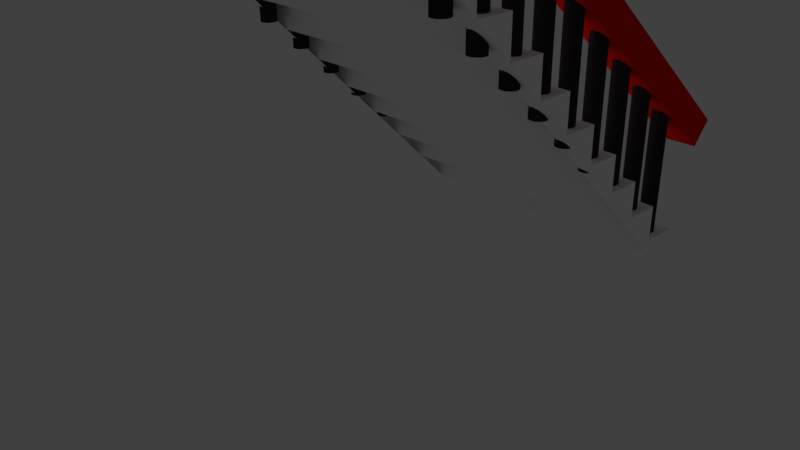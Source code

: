 # Source: stair.blend  (saved by Blender 2.77.0; exported with 4.5.12 LTS)
import bpy
from mathutils import Matrix  # noqa: F401  (used for matrix-valued properties, if any)

bpy.ops.wm.read_factory_settings(use_empty=True)
scene = bpy.context.scene
scene.name = 'Scene'

# ---- collections
col_collection_1 = bpy.data.collections.new('Collection 1'); scene.collection.children.link(col_collection_1)

# ---- materials (node trees are filled in below, after node groups)
mat_stair_001 = bpy.data.materials.new('Stair.001')
mat_stair_001.alpha_threshold = 0.0
mat_stair_001.use_transparent_shadow = False
mat_stair_001.preview_render_type = 'FLAT'
mat_stair_001.diffuse_color = (1.0, 1.0, 1.0, 1.0)
mat_stair_001.roughness = 0.5
mat_hands = bpy.data.materials.new('hands')
mat_hands.alpha_threshold = 0.0
mat_hands.use_transparent_shadow = False
mat_hands.diffuse_color = (0.8, 0.008613, 0.00164, 1.0)
mat_hands.roughness = 0.5
mat_cilinder = bpy.data.materials.new('Cilinder')
mat_cilinder.alpha_threshold = 0.0
mat_cilinder.use_transparent_shadow = False
mat_cilinder.diffuse_color = (0.0331, 0.0258, 0.02956, 1.0)
mat_cilinder.roughness = 0.5

# ---- material node trees

# ---- world
world_world = bpy.data.worlds.new('World'); scene.world = world_world
world_world.color = (0.05088, 0.05088, 0.05088)
world_world.use_sun_shadow = False
world_world.sun_shadow_jitter_overblur = 0.0
world_world.cycles.sampling_method = 'MANUAL'

# ---- cameras
cam_camera = bpy.data.cameras.new('Camera')
cam_camera.clip_end = 100.0
cam_camera.lens = 35.0
cam_camera.sensor_width = 32.0
cam_camera.sensor_height = 18.0
cam_camera.ortho_scale = 7.314
cam_camera.dof.focus_distance = 0.0
cam_camera.dof.aperture_fstop = 128.0

# ---- lights
light_point = bpy.data.lights.new('Point', 'POINT')
light_point.transmission_factor = 0.0
light_point.energy = 263.0
light_point.shadow_buffer_clip_start = 0.5
light_point.shadow_soft_size = 0.1
light_point.shadow_maximum_resolution = 0.006
light_point.use_absolute_resolution = True

# ---- meshes
me_cube = bpy.data.meshes.new('Cube')
me_cube.from_pydata([(0.009804, 3.324, -0.5), (2.06, 2.874, 0.0), (0.009804, 3.324, 0.0), (0.009804, 2.824, -0.5), (2.01, 3.324, -0.5), (2.06, 3.274, 0.0), (0.009804, 2.824, 0.0), (2.06, 2.774, 0.5), (0.009804, 2.824, 0.5), (2.06, 2.374, 0.5), (0.009804, 2.324, 0.5), (2.06, 2.274, 1.0), (0.009804, 2.324, 1.0), (2.06, 1.874, 1.0), (0.009804, 1.824, 1.0), (2.06, 1.774, 1.5), (0.009804, 1.824, 1.5), (2.06, 1.374, 1.5), (0.009804, 1.324, 1.5), (2.06, 1.274, 2.0), (0.009804, 1.324, 2.0), (2.06, 0.8735, 2.0), (0.009804, 0.8235, 2.0), (2.06, 0.7735, 2.5), (0.009804, 0.8235, 2.5), (2.06, 0.3735, 2.5), (0.009804, 0.3235, 2.5), (2.06, 0.2735, 3.0), (0.009804, 0.3235, 3.0), (2.06, -0.1265, 3.0), (0.009804, -0.1765, 3.0), (2.06, -0.2265, 3.5), (0.009804, -0.1765, 3.5), (2.06, -0.6265, 3.5), (0.009804, -0.6765, 3.5), (2.06, -0.7265, 4.0), (0.009804, -0.6765, 4.0), (2.06, -1.126, 4.0), (0.009804, -1.176, 4.0), (2.06, -1.226, 4.5), (0.009804, -1.176, 4.5), (2.06, -1.626, 4.5), (0.009804, -1.676, 4.5), (2.06, -1.726, 5.0), (0.009804, -1.676, 5.0), (2.06, -2.126, 5.0), (0.009804, -2.176, 5.0), (2.06, -2.226, 5.5), (0.009804, -2.176, 5.5), (2.06, -2.626, 5.5), (0.009804, -2.676, 5.5), (2.21, 3.274, 0.0), (2.26, 3.324, -0.5), (2.21, 2.874, 0.0), (2.21, 2.774, 0.5), (2.21, 2.374, 0.5), (2.21, 2.274, 1.0), (2.21, 1.874, 1.0), (2.21, 1.774, 1.5), (2.21, 1.374, 1.5), (2.21, 1.274, 2.0), (2.21, 0.8735, 2.0), (2.21, 0.7735, 2.5), (2.21, 0.3735, 2.5), (2.21, 0.2735, 3.0), (2.21, -0.1265, 3.0), (2.21, -0.2265, 3.5), (2.21, -0.6265, 3.5), (2.21, -0.7265, 4.0), (2.21, -1.126, 4.0), (2.21, -1.226, 4.5), (2.21, -1.626, 4.5), (2.21, -1.726, 5.0), (2.21, -2.126, 5.0), (2.21, -2.226, 5.5), (2.21, -2.626, 5.5), (2.01, 2.824, 0.0), (2.01, 3.324, 0.0), (2.01, 2.824, 0.5), (2.01, 2.324, 0.5), (2.01, 2.324, 1.0), (2.01, 1.824, 1.0), (2.01, 1.824, 1.5), (2.01, 1.324, 1.5), (2.01, 1.324, 2.0), (2.01, 0.8235, 2.0), (2.01, 0.8235, 2.5), (2.01, 0.3235, 2.5), (2.01, 0.3235, 3.0), (2.01, -0.1765, 3.0), (2.01, -0.1765, 3.5), (2.01, -0.6765, 3.5), (2.01, -0.6765, 4.0), (2.01, -1.176, 4.0), (2.01, -1.176, 4.5), (2.01, -1.676, 4.5), (2.01, -1.676, 5.0), (2.01, -2.176, 5.0), (2.01, -2.176, 5.5), (2.26, 2.824, 0.0), (2.01, -2.676, 5.5), (2.26, 3.324, 0.0), (2.26, 2.824, 0.5), (2.26, 2.324, 0.5), (2.26, 2.324, 1.0), (2.26, 1.824, 1.0), (2.26, 1.824, 1.5), (2.26, 1.324, 1.5), (2.26, 1.324, 2.0), (2.26, 0.8235, 2.0), (2.26, 0.8235, 2.5), (2.26, 0.3235, 2.5), (2.26, 0.3235, 3.0), (2.26, -0.1765, 3.0), (2.26, -0.1765, 3.5), (2.26, -0.6765, 3.5), (2.26, -0.6765, 4.0), (2.26, -1.176, 4.0), (2.26, -1.176, 4.5), (2.26, -1.676, 4.5), (2.26, -1.676, 5.0), (2.26, -2.176, 5.0), (2.26, -2.176, 5.5), (2.26, -2.676, 5.5)], [], [(6, 2, 0, 3), (2, 77, 4, 0), (76, 6, 8, 78), (78, 8, 10, 79), (79, 10, 12, 80), (80, 12, 14, 81), (81, 14, 16, 82), (82, 16, 18, 83), (83, 18, 20, 84), (84, 20, 22, 85), (85, 22, 24, 86), (86, 24, 26, 87), (87, 26, 28, 88), (88, 28, 30, 89), (11, 13, 57, 56), (89, 30, 32, 90), (100, 97, 121, 123), (90, 32, 34, 91), (87, 85, 109, 111), (91, 34, 36, 92), (97, 95, 119, 121), (92, 36, 38, 93), (93, 94, 118, 117), (93, 38, 40, 94), (19, 21, 61, 60), (94, 40, 42, 95), (43, 45, 73, 72), (95, 42, 44, 96), (95, 93, 117, 119), (96, 44, 46, 97), (4, 77, 101, 52), (97, 46, 48, 98), (2, 6, 76, 77), (98, 48, 50, 100), (85, 83, 107, 109), (27, 29, 65, 64), (79, 80, 104, 103), (116, 117, 115), (114, 115, 113), (112, 113, 111), (110, 111, 109), (108, 109, 107), (106, 107, 105), (104, 105, 103), (102, 103, 99), (101, 99, 52), (118, 119, 117), (120, 121, 119), (122, 123, 121), (89, 90, 114, 113), (5, 1, 53, 51), (85, 86, 110, 109), (93, 91, 115, 117), (81, 79, 103, 105), (39, 41, 71, 70), (81, 82, 106, 105), (31, 33, 67, 66), (97, 98, 122, 121), (83, 81, 105, 107), (76, 78, 102, 99), (23, 25, 63, 62), (89, 87, 111, 113), (15, 17, 59, 58), (91, 92, 116, 115), (95, 96, 120, 119), (76, 4, 52, 99), (7, 9, 55, 54), (87, 88, 112, 111), (91, 89, 113, 115), (47, 49, 75, 74), (83, 84, 108, 107), (35, 37, 69, 68), (79, 76, 99, 103), (1, 5, 77, 76), (9, 7, 78, 79), (13, 11, 80, 81), (17, 15, 82, 83), (21, 19, 84, 85), (25, 23, 86, 87), (29, 27, 88, 89), (33, 31, 90, 91), (37, 35, 92, 93), (41, 39, 94, 95), (45, 43, 96, 97), (49, 47, 98, 100), (51, 53, 99, 101), (54, 55, 103, 102), (56, 57, 105, 104), (58, 59, 107, 106), (60, 61, 109, 108), (62, 63, 111, 110), (64, 65, 113, 112), (66, 67, 115, 114), (68, 69, 117, 116), (70, 71, 119, 118), (72, 73, 121, 120), (74, 75, 123, 122), (11, 56, 104, 80), (55, 9, 79, 103), (65, 29, 89, 113), (27, 64, 112, 88), (59, 17, 83, 107), (61, 21, 85, 109), (5, 51, 101, 77), (69, 37, 93, 117), (71, 41, 95, 119), (73, 45, 97, 121), (43, 72, 120, 96), (19, 60, 108, 84), (39, 70, 118, 94), (63, 25, 87, 111), (75, 49, 100, 123), (57, 13, 81, 105), (31, 66, 114, 90), (53, 1, 76, 99), (23, 62, 110, 86), (67, 33, 91, 115), (15, 58, 106, 82), (47, 74, 122, 98), (7, 54, 102, 78), (35, 68, 116, 92)])
_uv = me_cube.uv_layers.new(name='UVMap')
_uv.uv.foreach_set('vector', [-1.18, 1.004, -1.18, 0.6041, -0.6376, 0.6041, -0.6376, 1.004, 2.168, -1.194, 2.168, -2.792, 2.71, -2.792, 2.71, -1.194, -0.5445, -2.792, -0.5445, -1.194, -1.087, -1.194, -1.087, -2.792, 2.71, 0.4043, 2.71, -1.194, 3.253, -1.194, 3.253, 0.4043, 1.083, -2.792, 1.083, -1.194, 0.5404, -1.194, 0.5404, -2.792, 2.71, -0.9941, 2.71, 0.6041, 2.168, 0.6041, 2.168, -0.9941, -0.002069, -0.9941, -0.002068, 0.6041, -0.5445, 0.6041, -0.5445, -0.9941, 1.625, -0.9941, 1.625, 0.6041, 1.083, 0.6041, 1.083, -0.9941, -1.629, -2.792, -1.629, -1.194, -2.172, -1.194, -2.172, -2.792, -1.629, -0.9941, -1.629, 0.6041, -2.172, 0.6041, -2.172, -0.9941, -1.087, -2.792, -1.087, -1.194, -1.629, -1.194, -1.629, -2.792, 1.083, -0.9941, 1.083, 0.6041, 0.5404, 0.6041, 0.5404, -0.9941, 0.5404, -0.9941, 0.5404, 0.6041, -0.002068, 0.6041, -0.002068, -0.9941, -0.5445, -0.9941, -0.5445, 0.6041, -1.087, 0.6041, -1.087, -0.9941, 2.656, -1.034, 2.222, -1.034, 2.222, -1.154, 2.656, -1.154, -2.714, -1.394, -2.714, -2.992, -2.172, -2.992, -2.172, -1.394, -2.985, 3.789, -2.985, 3.224, -2.714, 3.224, -2.714, 3.789, -1.087, -0.9941, -1.087, 0.6041, -1.629, 0.6041, -1.629, -0.9941, -2.985, 0.3984, -2.985, -0.1666, -2.714, -0.1666, -2.714, 0.3984, 3.253, -1.394, 3.253, -2.992, 3.795, -2.992, 3.795, -1.394, -2.985, 3.224, -2.985, 2.659, -2.714, 2.659, -2.714, 3.224, 2.168, -2.792, 2.168, -1.194, 1.625, -1.194, 1.625, -2.792, 0.5404, -2.792, -0.002068, -2.792, -0.002068, -2.992, 0.5404, -2.992, 0.5404, -2.792, 0.5404, -1.194, -0.002068, -1.194, -0.002068, -2.792, -1.684, -1.034, -2.118, -1.034, -2.118, -1.154, -1.684, -1.154, 2.168, -0.9941, 2.168, 0.6041, 1.625, 0.6041, 1.625, -0.9941, 3.198, -2.832, 2.764, -2.832, 2.764, -2.952, 3.198, -2.952, -0.002069, -2.792, -0.002068, -1.194, -0.5445, -1.194, -0.5445, -2.792, -2.985, 2.659, -2.985, 2.094, -2.714, 2.094, -2.714, 2.659, 3.253, -2.792, 3.253, -1.194, 2.71, -1.194, 2.71, -2.792, 2.71, -2.792, 2.168, -2.792, 2.168, -2.992, 2.71, -2.992, 3.253, 0.4043, 3.253, -1.194, 3.795, -1.194, 3.795, 0.4043, 1.083, -2.992, 1.625, -2.992, 1.625, -1.394, 1.083, -1.394, -2.714, 0.4043, -2.714, -1.194, -2.172, -1.194, -2.172, 0.4043, -2.985, -0.1666, -2.985, -0.7317, -2.714, -0.7317, -2.714, -0.1666, -0.5987, -1.034, -1.033, -1.034, -1.033, -1.154, -0.5987, -1.154, 1.083, -2.792, 0.5404, -2.792, 0.5404, -2.992, 1.083, -2.992, 2.683, 0.8866, 3.066, 0.6041, 3.066, 1.169, -2.714, 0.8866, -2.331, 0.6041, -2.331, 1.169, -2.331, 0.8866, -1.947, 0.6041, -1.947, 1.169, 2.299, 1.004, 1.757, 1.004, 2.299, 0.6041, 0.8309, 1.004, 0.2884, 1.004, 0.8309, 0.6041, 2.299, 0.8866, 2.683, 0.6041, 2.683, 1.169, 0.8309, 0.8866, 1.214, 0.6041, 1.214, 1.169, -1.947, 0.8866, -1.564, 0.6041, -1.564, 1.169, -0.09514, 0.8866, 0.2884, 0.6041, 0.2884, 1.169, -0.09514, 1.004, -0.6376, 1.004, -0.09514, 0.6041, 1.757, 1.004, 1.214, 1.004, 1.757, 0.6041, -1.564, 0.8866, -1.18, 0.6041, -1.18, 1.169, -2.714, -1.394, -2.172, -1.394, -2.172, -1.194, -2.714, -1.194, 1.137, -1.354, 1.571, -1.354, 1.571, -1.234, 1.137, -1.234, -1.087, -2.792, -1.629, -2.792, -1.629, -2.992, -1.087, -2.992, -2.985, 2.094, -2.985, 1.528, -2.714, 1.528, -2.714, 2.094, -2.985, -1.297, -2.985, -1.862, -2.714, -1.862, -2.714, -1.297, 2.113, -1.034, 1.679, -1.034, 1.679, -1.154, 2.113, -1.154, -0.002069, -0.9941, -0.5445, -0.9941, -0.5445, -1.194, -0.002069, -1.194, -1.141, -1.034, -1.575, -1.034, -1.575, -1.154, -1.141, -1.154, 3.253, 0.4043, 3.795, 0.4043, 3.795, 0.6041, 3.253, 0.6041, -2.985, -0.7317, -2.985, -1.297, -2.714, -1.297, -2.714, -0.7317, -0.5445, -2.792, -1.087, -2.792, -1.087, -2.992, -0.5445, -2.992, 1.029, -1.034, 0.5946, -1.034, 0.5946, -1.154, 1.029, -1.154, -2.985, 0.9634, -2.985, 0.3984, -2.714, 0.3984, -2.714, 0.9634, 1.571, -1.034, 1.137, -1.034, 1.137, -1.154, 1.571, -1.154, 3.253, -1.394, 3.795, -1.394, 3.795, -1.194, 3.253, -1.194, -0.002069, -2.792, -0.5445, -2.792, -0.5445, -2.992, -0.002069, -2.992, -2.985, -2.427, -2.985, -2.992, -2.714, -2.992, -2.714, -2.427, 2.764, 0.4442, 3.198, 0.4442, 3.198, 0.5641, 2.764, 0.5641, 0.5404, -0.9941, -0.002068, -0.9941, -0.002068, -1.194, 0.5404, -1.194, -2.985, 1.528, -2.985, 0.9634, -2.714, 0.9634, -2.714, 1.528, -2.66, 0.4442, -2.226, 0.4442, -2.226, 0.5641, -2.66, 0.5641, -1.629, -2.792, -2.172, -2.792, -2.172, -2.992, -1.629, -2.992, 2.113, -2.832, 1.679, -2.832, 1.679, -2.952, 2.113, -2.952, -2.985, -1.862, -2.985, -2.427, -2.714, -2.427, -2.714, -1.862, 1.571, -1.354, 1.137, -1.354, 1.083, -1.394, 1.625, -1.394, 3.198, 0.4442, 2.764, 0.4442, 2.71, 0.4043, 3.253, 0.4043, 2.222, -1.034, 2.656, -1.034, 2.71, -0.9941, 2.168, -0.9941, 1.137, -1.034, 1.571, -1.034, 1.625, -0.9941, 1.083, -0.9941, -2.118, -1.034, -1.684, -1.034, -1.629, -0.9941, -2.172, -0.9941, 0.5946, -1.034, 1.029, -1.034, 1.083, -0.9941, 0.5404, -0.9941, -1.033, -1.034, -0.5987, -1.034, -0.5445, -0.9941, -1.087, -0.9941, -1.575, -1.034, -1.141, -1.034, -1.087, -0.9941, -1.629, -0.9941, 1.679, -2.832, 2.113, -2.832, 2.168, -2.792, 1.625, -2.792, 1.679, -1.034, 2.113, -1.034, 2.168, -0.9941, 1.625, -0.9941, 2.764, -2.832, 3.198, -2.832, 3.253, -2.792, 2.71, -2.792, -2.226, 0.4442, -2.66, 0.4442, -2.714, 0.4043, -2.172, 0.4043, 1.137, -1.234, 1.571, -1.234, 1.625, -1.194, 1.083, -1.194, 2.764, 0.5641, 3.198, 0.5641, 3.253, 0.6041, 2.71, 0.6041, 2.656, -1.154, 2.222, -1.154, 2.168, -1.194, 2.71, -1.194, 1.571, -1.154, 1.137, -1.154, 1.083, -1.194, 1.625, -1.194, -1.684, -1.154, -2.118, -1.154, -2.172, -1.194, -1.629, -1.194, 1.029, -1.154, 0.5946, -1.154, 0.5404, -1.194, 1.083, -1.194, -0.5987, -1.154, -1.033, -1.154, -1.087, -1.194, -0.5445, -1.194, -1.141, -1.154, -1.575, -1.154, -1.629, -1.194, -1.087, -1.194, 2.113, -2.952, 1.679, -2.952, 1.625, -2.992, 2.168, -2.992, 2.113, -1.154, 1.679, -1.154, 1.625, -1.194, 2.168, -1.194, 3.198, -2.952, 2.764, -2.952, 2.71, -2.992, 3.253, -2.992, -2.66, 0.5641, -2.226, 0.5641, -2.172, 0.6041, -2.714, 0.6041, 2.656, -1.034, 2.656, -1.154, 2.71, -1.194, 2.71, -0.9941, 3.198, 0.5641, 3.198, 0.4442, 3.253, 0.4043, 3.253, 0.6041, -1.033, -1.154, -1.033, -1.034, -1.087, -0.9941, -1.087, -1.194, -0.5987, -1.034, -0.5987, -1.154, -0.5445, -1.194, -0.5445, -0.9941, 1.137, -1.154, 1.137, -1.034, 1.083, -0.9941, 1.083, -1.194, -2.118, -1.154, -2.118, -1.034, -2.172, -0.9941, -2.172, -1.194, 1.137, -1.354, 1.137, -1.234, 1.083, -1.194, 1.083, -1.394, 1.679, -2.952, 1.679, -2.832, 1.625, -2.792, 1.625, -2.992, 1.679, -1.154, 1.679, -1.034, 1.625, -0.9941, 1.625, -1.194, 2.764, -2.952, 2.764, -2.832, 2.71, -2.792, 2.71, -2.992, 3.198, -2.832, 3.198, -2.952, 3.253, -2.992, 3.253, -2.792, -1.684, -1.034, -1.684, -1.154, -1.629, -1.194, -1.629, -0.9941, 2.113, -1.034, 2.113, -1.154, 2.168, -1.194, 2.168, -0.9941, 0.5946, -1.154, 0.5946, -1.034, 0.5404, -0.9941, 0.5404, -1.194, -2.226, 0.5641, -2.226, 0.4442, -2.172, 0.4043, -2.172, 0.6041, 2.222, -1.154, 2.222, -1.034, 2.168, -0.9941, 2.168, -1.194, -1.141, -1.034, -1.141, -1.154, -1.087, -1.194, -1.087, -0.9941, 1.571, -1.234, 1.571, -1.354, 1.625, -1.394, 1.625, -1.194, 1.029, -1.034, 1.029, -1.154, 1.083, -1.194, 1.083, -0.9941, -1.575, -1.154, -1.575, -1.034, -1.629, -0.9941, -1.629, -1.194, 1.571, -1.034, 1.571, -1.154, 1.625, -1.194, 1.625, -0.9941, -2.66, 0.4442, -2.66, 0.5641, -2.714, 0.6041, -2.714, 0.4043, 2.764, 0.4442, 2.764, 0.5641, 2.71, 0.6041, 2.71, 0.4043, 2.113, -2.832, 2.113, -2.952, 2.168, -2.992, 2.168, -2.792])
me_cube.materials.append(mat_stair_001)
me_cube.use_remesh_preserve_volume = False
me_cube.use_remesh_preserve_attributes = False
me_cube.use_mirror_vertex_groups = False
me_cube.update()
me_cube_010 = bpy.data.meshes.new('Cube.010')
me_cube_010.from_pydata([(-1.0, -1.0, -1.0), (-1.0, -1.0, 1.0), (-1.0, 1.0, -1.0), (-1.0, 1.0, 1.0), (1.0, -1.0, -1.0), (1.0, -1.0, 1.0), (1.0, 1.0, -1.0), (1.0, 1.0, 1.0), (-1.0, -3.893, -1.0), (-1.0, -3.893, 1.0), (1.0, -3.893, 1.0), (1.0, -3.893, -1.0)], [], [(1, 3, 2, 0), (3, 7, 6, 2), (7, 5, 4, 6), (5, 1, 9, 10), (0, 2, 6, 4), (5, 7, 3, 1), (10, 9, 8, 11), (4, 5, 10, 11), (1, 0, 8, 9), (0, 4, 11, 8)])
_uv = me_cube_010.uv_layers.new(name='UVMap')
_uv.uv.foreach_set('vector', [-0.5227, 0.1715, -0.5227, 1.358, -1.545, 1.358, -1.545, 0.1715, -1.545, 2.545, -1.545, 1.358, -0.5227, 1.358, -0.5227, 2.545, 0.5, -1.545, 0.5, -0.3584, -0.5227, -0.3584, -0.5227, -1.545, 0.5, -0.3584, 1.523, -0.3584, 1.523, 1.358, 0.5, 1.358, 1.523, -0.3584, 1.523, -1.545, 2.545, -1.545, 2.545, -0.3584, 0.5, -0.3584, 0.5, -1.545, 1.523, -1.545, 1.523, -0.3584, -0.5227, 1.358, 0.5, 1.358, 0.5, 2.545, -0.5227, 2.545, -0.5227, -0.3584, 0.5, -0.3584, 0.5, 1.358, -0.5227, 1.358, -0.5227, 0.1715, -1.545, 0.1715, -1.545, -1.545, -0.5227, -1.545, 1.523, -0.3584, 2.545, -0.3584, 2.545, 1.358, 1.523, 1.358])
me_cube_010.materials.append(mat_hands)
me_cube_010.use_remesh_preserve_volume = False
me_cube_010.use_remesh_preserve_attributes = False
me_cube_010.use_mirror_vertex_groups = False
me_cube_010.update()
me_cylinder_013 = bpy.data.meshes.new('Cylinder.013')
me_cylinder_013.from_pydata([(0.0, 1.0, -1.0), (0.0, 1.0, 14.53), (0.1951, 0.9808, -1.0), (0.1951, 0.9808, 14.53), (0.3827, 0.9239, -1.0), (0.3827, 0.9239, 14.53), (0.5556, 0.8315, -1.0), (0.5556, 0.8315, 14.53), (0.7071, 0.7071, -1.0), (0.7071, 0.7071, 14.53), (0.8315, 0.5556, -1.0), (0.8315, 0.5556, 14.53), (0.9239, 0.3827, -1.0), (0.9239, 0.3827, 14.53), (0.9808, 0.1951, -1.0), (0.9808, 0.1951, 14.53), (1.0, 7.55e-08, -1.0), (1.0, 7.55e-08, 14.53), (0.9808, -0.1951, -1.0), (0.9808, -0.1951, 14.53), (0.9239, -0.3827, -1.0), (0.9239, -0.3827, 14.53), (0.8315, -0.5556, -1.0), (0.8315, -0.5556, 14.53), (0.7071, -0.7071, -1.0), (0.7071, -0.7071, 14.53), (0.5556, -0.8315, -1.0), (0.5556, -0.8315, 14.53), (0.3827, -0.9239, -1.0), (0.3827, -0.9239, 14.53), (0.1951, -0.9808, -1.0), (0.1951, -0.9808, 14.53), (-3.258e-07, -1.0, -1.0), (-3.258e-07, -1.0, 14.53), (-0.1951, -0.9808, -1.0), (-0.1951, -0.9808, 14.53), (-0.3827, -0.9239, -1.0), (-0.3827, -0.9239, 14.53), (-0.5556, -0.8315, -1.0), (-0.5556, -0.8315, 14.53), (-0.7071, -0.7071, -1.0), (-0.7071, -0.7071, 14.53), (-0.8315, -0.5556, -1.0), (-0.8315, -0.5556, 14.53), (-0.9239, -0.3827, -1.0), (-0.9239, -0.3827, 14.53), (-0.9808, -0.1951, -1.0), (-0.9808, -0.1951, 14.53), (-1.0, 9.656e-07, -1.0), (-1.0, 9.656e-07, 14.53), (-0.9808, 0.1951, -1.0), (-0.9808, 0.1951, 14.53), (-0.9239, 0.3827, -1.0), (-0.9239, 0.3827, 14.53), (-0.8315, 0.5556, -1.0), (-0.8315, 0.5556, 14.53), (-0.7071, 0.7071, -1.0), (-0.7071, 0.7071, 14.53), (-0.5556, 0.8315, -1.0), (-0.5556, 0.8315, 14.53), (-0.3827, 0.9239, -1.0), (-0.3827, 0.9239, 14.53), (-0.1951, 0.9808, -1.0), (-0.1951, 0.9808, 14.53)], [], [(0, 1, 3, 2), (2, 3, 5, 4), (4, 5, 7, 6), (6, 7, 9, 8), (8, 9, 11, 10), (10, 11, 13, 12), (12, 13, 15, 14), (14, 15, 17, 16), (16, 17, 19, 18), (18, 19, 21, 20), (20, 21, 23, 22), (22, 23, 25, 24), (24, 25, 27, 26), (26, 27, 29, 28), (28, 29, 31, 30), (30, 31, 33, 32), (32, 33, 35, 34), (34, 35, 37, 36), (36, 37, 39, 38), (38, 39, 41, 40), (40, 41, 43, 42), (42, 43, 45, 44), (44, 45, 47, 46), (46, 47, 49, 48), (48, 49, 51, 50), (50, 51, 53, 52), (52, 53, 55, 54), (54, 55, 57, 56), (56, 57, 59, 58), (58, 59, 61, 60), (3, 1, 63, 61, 59, 57, 55, 53, 51, 49, 47, 45, 43, 41, 39, 37, 35, 33, 31, 29, 27, 25, 23, 21, 19, 17, 15, 13, 11, 9, 7, 5), (60, 61, 63, 62), (62, 63, 1, 0), (0, 2, 4, 6, 8, 10, 12, 14, 16, 18, 20, 22, 24, 26, 28, 30, 32, 34, 36, 38, 40, 42, 44, 46, 48, 50, 52, 54, 56, 58, 60, 62)])
_uv = me_cylinder_013.uv_layers.new(name='UVMap')
_uv.uv.foreach_set('vector', [-0.5221, -0.8251, -0.5221, 1.825, -0.5903, 1.825, -0.5903, -0.8251, -0.5903, -0.8251, -0.5903, 1.825, -0.6572, 1.825, -0.6572, -0.8251, -0.6572, -0.8251, -0.6572, 1.825, -0.7202, 1.825, -0.7202, -0.8251, -0.7202, -0.8251, -0.7202, 1.825, -0.7769, 1.825, -0.7769, -0.8251, -0.7769, -0.8251, -0.7769, 1.825, -0.8251, 1.825, -0.8251, -0.8251, 1.133, -0.8251, 1.133, 1.825, 1.076, 1.825, 1.076, -0.8251, 1.076, -0.8251, 1.076, 1.825, 1.013, 1.825, 1.013, -0.8251, 1.013, -0.8251, 1.013, 1.825, 0.9463, 1.825, 0.9463, -0.8251, 0.9463, -0.8251, 0.9463, 1.825, 0.8781, 1.825, 0.8781, -0.8251, 0.8781, -0.8251, 0.8781, 1.825, 0.8113, 1.825, 0.8113, -0.8251, 0.8113, -0.8251, 0.8113, 1.825, 0.7483, 1.825, 0.7483, -0.8251, 0.7483, -0.8251, 0.7483, 1.825, 0.6916, 1.825, 0.6916, -0.8251, -0.2874, 1.825, -0.2874, -0.8251, -0.2307, -0.8251, -0.2307, 1.825, -0.2307, 1.825, -0.2307, -0.8251, -0.1677, -0.8251, -0.1677, 1.825, -0.1677, 1.825, -0.1677, -0.8251, -0.1008, -0.8251, -0.1008, 1.825, -0.1008, 1.825, -0.1008, -0.8251, -0.03266, -0.8251, -0.03266, 1.825, -0.03266, 1.825, -0.03266, -0.8251, 0.03421, -0.8251, 0.03421, 1.825, 0.03421, 1.825, 0.03421, -0.8251, 0.0972, -0.8251, 0.0972, 1.825, 0.0972, 1.825, 0.0972, -0.8251, 0.1539, -0.8251, 0.1539, 1.825, 0.1539, 1.825, 0.1539, -0.8251, 0.2021, -0.8251, 0.2021, 1.825, 0.6916, -0.8251, 0.6916, 1.825, 0.6349, 1.825, 0.6349, -0.8251, 0.6349, -0.8251, 0.6349, 1.825, 0.5719, 1.825, 0.5719, -0.8251, 0.5719, -0.8251, 0.5719, 1.825, 0.505, 1.825, 0.505, -0.8251, 0.505, -0.8251, 0.505, 1.825, 0.4369, 1.825, 0.4369, -0.8251, 0.4369, -0.8251, 0.4369, 1.825, 0.37, 1.825, 0.37, -0.8251, 0.37, -0.8251, 0.37, 1.825, 0.307, 1.825, 0.307, -0.8251, 0.307, -0.8251, 0.307, 1.825, 0.2503, 1.825, 0.2503, -0.8251, 0.2503, -0.8251, 0.2503, 1.825, 0.2021, 1.825, 0.2021, -0.8251, -0.2874, -0.8251, -0.2874, 1.825, -0.3356, 1.825, -0.3356, -0.8251, -0.3356, -0.8251, -0.3356, 1.825, -0.3923, 1.825, -0.3923, -0.8251, 1.445, -0.1456, 1.378, -0.1522, 1.315, -0.165, 1.258, -0.1836, 1.21, -0.2072, 1.172, -0.235, 1.146, -0.266, 1.133, -0.2988, 1.133, -0.3322, 1.146, -0.365, 1.172, -0.396, 1.21, -0.4238, 1.258, -0.4474, 1.315, -0.466, 1.378, -0.4788, 1.445, -0.4854, 1.513, -0.4854, 1.58, -0.4788, 1.643, -0.466, 1.7, -0.4474, 1.748, -0.4238, 1.786, -0.396, 1.812, -0.365, 1.825, -0.3322, 1.825, -0.2988, 1.812, -0.266, 1.786, -0.235, 1.748, -0.2072, 1.7, -0.1836, 1.643, -0.165, 1.58, -0.1522, 1.513, -0.1456, -0.3923, -0.8251, -0.3923, 1.825, -0.4553, 1.825, -0.4553, -0.8251, -0.4553, -0.8251, -0.4553, 1.825, -0.5221, 1.825, -0.5221, -0.8251, 1.133, -0.6385, 1.133, -0.6719, 1.146, -0.7048, 1.172, -0.7357, 1.21, -0.7635, 1.258, -0.7871, 1.315, -0.8057, 1.378, -0.8185, 1.445, -0.8251, 1.513, -0.8251, 1.58, -0.8185, 1.643, -0.8057, 1.7, -0.7871, 1.748, -0.7635, 1.786, -0.7357, 1.812, -0.7048, 1.825, -0.6719, 1.825, -0.6385, 1.812, -0.6057, 1.786, -0.5748, 1.748, -0.5469, 1.7, -0.5233, 1.643, -0.5047, 1.58, -0.4919, 1.513, -0.4854, 1.445, -0.4854, 1.378, -0.4919, 1.315, -0.5047, 1.258, -0.5233, 1.21, -0.5469, 1.172, -0.5748, 1.146, -0.6057])
me_cylinder_013.materials.append(mat_cilinder)
me_cylinder_013.use_remesh_preserve_volume = False
me_cylinder_013.use_remesh_preserve_attributes = False
me_cylinder_013.use_mirror_vertex_groups = False
me_cylinder_013.update()

# ---- objects
ob_point = bpy.data.objects.new('Point', light_point)
ob_camera = bpy.data.objects.new('Camera', cam_camera)
ob_cube = bpy.data.objects.new('Cube', me_cube)
ob_cube_001 = bpy.data.objects.new('Cube.001', me_cube_010)
ob_cylinder = bpy.data.objects.new('Cylinder', me_cylinder_013)

# ---- transforms, parenting, visibility, modifiers, constraints
ob_point.location = (1.613, 4.679, 5.623)
ob_point.lineart.crease_threshold = 0.0
ob_camera.location = (7.481, -6.508, 5.344)
ob_camera.rotation_euler = (1.109, 0.01082, 0.8149)
ob_camera.lock_rotations_4d = False
ob_camera.empty_display_type = 'ARROWS'
ob_camera.color = (0.0, 0.0, 0.0, 0.0)
ob_camera.display_type = 'WIRE'
ob_camera.lineart.crease_threshold = 0.0
ob_cube.location = (0.0, 0.0, 0.0)
ob_cube.lineart.crease_threshold = 0.0
_m = ob_cube.modifiers.new('Mirror', 'MIRROR')
_m.use_mirror_vertex_groups = False
_m.use_mirror_u = True
_m.use_mirror_v = True
_m.merge_threshold = 0.02
ob_cube_001.location = (2.005, 2.574, 2.319)
ob_cube_001.rotation_euler = (-0.6996, -0.0, 0.0)
ob_cube_001.scale = (0.2196, 1.719, 0.2014)
ob_cube_001.lineart.crease_threshold = 0.0
_m = ob_cube_001.modifiers.new('Mirror', 'MIRROR')
_m.mirror_object = ob_cube
ob_cylinder.location = (2.049, 3.074, 0.09752)
ob_cylinder.scale = (0.1109, 0.1109, 0.1109)
ob_cylinder.lineart.crease_threshold = 0.0
_m = ob_cylinder.modifiers.new('Array', 'ARRAY')
_m.count = 12
_m.use_constant_offset = True
_m.constant_offset_displace = (0.0, -4.5, 4.0)
_m.use_relative_offset = False
_m = ob_cylinder.modifiers.new('Mirror', 'MIRROR')
_m.use_mirror_vertex_groups = False
_m.merge_threshold = 0.0083
_m.mirror_object = ob_cube

# ---- collection membership
col_collection_1.objects.link(ob_point)
col_collection_1.objects.link(ob_camera)
col_collection_1.objects.link(ob_cube)
col_collection_1.objects.link(ob_cube_001)
col_collection_1.objects.link(ob_cylinder)

# ---- scene / render settings (as saved in the file)
scene.camera = ob_camera
scene.frame_start = 1; scene.frame_end = 250; scene.frame_set(250)
scene.render.engine = 'BLENDER_EEVEE_NEXT'
scene.render.resolution_percentage = 50
scene.render.dither_intensity = 0.0
scene.cycles.use_denoising = False
scene.cycles.samples = 128
scene.cycles.sampling_pattern = 'TABULATED_SOBOL'
scene.cycles.light_sampling_threshold = 0.0
scene.cycles.use_adaptive_sampling = False
scene.cycles.use_light_tree = False
scene.cycles.blur_glossy = 0.0
scene.cycles.sample_clamp_indirect = 0.0
scene.view_settings.view_transform = 'Standard'
bpy.context.view_layer.update()
